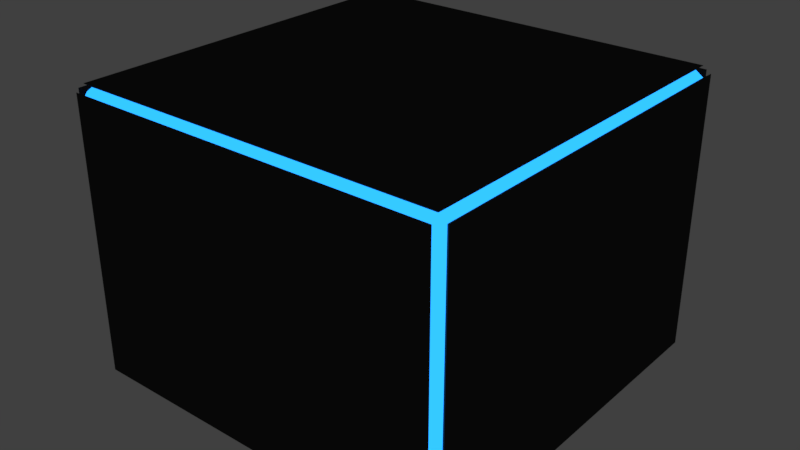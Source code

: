 # Source: Scoreboard.blend  (saved by Blender 2.79.0; exported with 4.5.12 LTS)
import bpy
from mathutils import Matrix  # noqa: F401  (used for matrix-valued properties, if any)

bpy.ops.wm.read_factory_settings(use_empty=True)
scene = bpy.context.scene
scene.name = 'Scene'

# ---- collections
col_collection_1 = bpy.data.collections.new('Collection 1'); scene.collection.children.link(col_collection_1)

# ---- materials (node trees are filled in below, after node groups)
mat_black = bpy.data.materials.new('black')
mat_black.alpha_threshold = 0.0
mat_black.roughness = 0.5
mat_black.line_color = (0.0, 0.0, 0.0, 1.0)
mat_light = bpy.data.materials.new('light')
mat_light.alpha_threshold = 0.0
mat_light.roughness = 0.5

# ---- material node trees
mat_black.use_nodes = True; mat_black.node_tree.nodes.clear()
_N = mat_black.node_tree.nodes; _L = mat_black.node_tree.links
n0 = _N.new('ShaderNodeBsdfDiffuse'); n0.name = 'Diffuse BSDF'; n0.location = (10, 300)
n0.inputs[0].default_value = (0.004297, 0.004297, 0.004297, 1.0)
n1 = _N.new('ShaderNodeOutputMaterial'); n1.name = 'Material Output'; n1.location = (476, 298)
n2 = _N.new('ShaderNodeMixShader'); n2.name = 'Mix Shader'; n2.location = (256, 292)
n2.inputs[0].default_value = 0.05
n3 = _N.new('ShaderNodeBsdfAnisotropic'); n3.name = 'Glossy BSDF'; n3.location = (-15, 93)
n3.distribution = 'GGX'
n3.inputs[1].default_value = 0.3162
_L.new(n0.outputs[0], n2.inputs[1])
_L.new(n2.outputs[0], n1.inputs[0])
_L.new(n3.outputs[0], n2.inputs[2])
n1.is_active_output = True
mat_light.use_nodes = True; mat_light.node_tree.nodes.clear()
_N = mat_light.node_tree.nodes; _L = mat_light.node_tree.links
n0 = _N.new('ShaderNodeOutputMaterial'); n0.name = 'Material Output'; n0.location = (300, 300)
n1 = _N.new('ShaderNodeEmission'); n1.name = 'Emission'; n1.location = (-5, 311)
n1.inputs[0].default_value = (0.01416, 0.237, 0.8, 1.0)
n1.inputs[1].default_value = 2.5
_L.new(n1.outputs[0], n0.inputs[0])
n0.is_active_output = True

# ---- world
world_world = bpy.data.worlds.new('World'); scene.world = world_world
world_world.color = (0.05088, 0.05088, 0.05088)
world_world.use_sun_shadow = False
world_world.sun_shadow_jitter_overblur = 0.0
world_world.cycles.sampling_method = 'MANUAL'

# ---- meshes
me_cube = bpy.data.meshes.new('Cube')
me_cube.from_pydata([(1.132, 1.076, -0.7991), (1.086, 1.076, -0.8328), (1.086, 1.121, -0.7991), (1.132, -1.076, -0.7991), (1.086, -1.121, -0.7991), (1.086, -1.076, -0.8328), (-1.086, -1.121, -0.7991), (-1.132, -1.076, -0.7991), (-1.086, -1.076, -0.8328), (-1.086, 1.121, -0.7991), (-1.086, 1.076, -0.8328), (-1.132, 1.076, -0.7991), (1.086, 1.121, 0.7991), (1.086, 1.076, 0.8328), (1.132, 1.076, 0.7991), (1.086, -1.121, 0.7991), (1.132, -1.076, 0.7991), (1.086, -1.076, 0.8328), (-1.132, -1.076, 0.7991), (-1.086, -1.121, 0.7991), (-1.086, -1.076, 0.8328), (-1.132, 1.076, 0.7991), (-1.086, 1.076, 0.8328), (-1.086, 1.121, 0.7991), (1.059, 1.094, -0.7794), (1.104, 1.049, -0.7794), (1.059, 1.049, -0.8123), (1.059, -1.049, -0.8123), (1.104, -1.049, -0.7794), (1.059, -1.094, -0.7794), (-1.059, -1.049, -0.8123), (-1.059, -1.094, -0.7794), (-1.104, -1.049, -0.7794), (-1.104, 1.049, -0.7794), (-1.059, 1.094, -0.7794), (-1.059, 1.049, -0.8123), (1.104, 1.049, 0.7794), (1.059, 1.094, 0.7794), (1.059, 1.049, 0.8123), (1.059, -1.049, 0.8123), (1.059, -1.094, 0.7794), (1.104, -1.049, 0.7794), (-1.059, -1.049, 0.8123), (-1.104, -1.049, 0.7794), (-1.059, -1.094, 0.7794), (-1.059, 1.094, 0.7794), (-1.104, 1.049, 0.7794), (-1.059, 1.049, 0.8123)], [], [(12, 2, 9, 23), (1, 5, 8, 10), (7, 18, 21, 11), (13, 22, 20, 17), (4, 15, 19, 6), (7, 11, 33, 32), (16, 14, 36, 41), (1, 10, 35, 26), (15, 4, 29, 40), (13, 17, 39, 38), (5, 1, 26, 27), (21, 18, 43, 46), (3, 16, 41, 28), (23, 9, 34, 45), (0, 3, 28, 25), (20, 22, 47, 42), (8, 5, 27, 30), (11, 21, 46, 33), (19, 15, 40, 44), (4, 6, 31, 29), (18, 7, 32, 43), (17, 20, 42, 39), (14, 0, 25, 36), (6, 19, 44, 31), (22, 13, 38, 47), (0, 14, 16, 3), (25, 26, 24), (28, 29, 27), (31, 32, 30), (34, 35, 33), (37, 38, 36), (40, 41, 39), (43, 44, 42), (46, 47, 45), (25, 28, 27, 26), (26, 35, 34, 24), (24, 37, 36, 25), (29, 31, 30, 27), (28, 41, 40, 29), (32, 33, 35, 30), (31, 44, 43, 32), (33, 46, 45, 34), (38, 39, 41, 36), (37, 45, 47, 38), (39, 42, 44, 40), (42, 47, 46, 43), (9, 2, 24, 34), (12, 23, 45, 37), (10, 8, 30, 35), (2, 12, 37, 24)])
me_cube.polygons.foreach_set('material_index', [0, 0, 0, 0, 0, 0, 0, 0, 0, 0, 0, 0, 0, 0, 0, 0, 0, 0, 0, 0, 0, 0, 0, 0, 0, 0, 1, 1, 1, 1, 1, 1, 1, 1, 1, 1, 1, 1, 1, 1, 1, 1, 1, 1, 1, 1, 0, 0, 0, 0])
me_cube.materials.append(mat_black)
me_cube.materials.append(mat_light)
me_cube.use_remesh_preserve_volume = False
me_cube.use_remesh_preserve_attributes = False
me_cube.use_mirror_vertex_groups = False
me_cube.update()

# ---- objects
ob_cube = bpy.data.objects.new('Cube', me_cube)

# ---- transforms, parenting, visibility, modifiers, constraints
ob_cube.location = (0.04468, 0.0, 0.2659)
ob_cube.lock_rotations_4d = False
ob_cube.empty_display_type = 'ARROWS'
ob_cube.lineart.crease_threshold = 0.0

# ---- collection membership
col_collection_1.objects.link(ob_cube)

# ---- scene / render settings (as saved in the file)
scene.frame_start = 1; scene.frame_end = 250; scene.frame_set(0)
scene.render.engine = 'CYCLES'
scene.render.resolution_percentage = 50
scene.render.dither_intensity = 0.0
scene.cycles.use_denoising = False
scene.cycles.samples = 128
scene.cycles.sampling_pattern = 'TABULATED_SOBOL'
scene.cycles.use_adaptive_sampling = False
scene.cycles.use_light_tree = False
scene.cycles.blur_glossy = 0.0
scene.cycles.sample_clamp_indirect = 0.0
scene.view_settings.view_transform = 'Standard'
bpy.context.view_layer.update()

# ---- added for rendering (the .blend has no active camera): camera
cam_auto = bpy.data.cameras.new('AutoCamera')
cam_auto.lens = 50.0
cam_auto.sensor_width = 36.0
cam_auto.clip_end = 1000.0
ob_auto_camera = bpy.data.objects.new('AutoCamera', cam_auto)
scene.collection.objects.link(ob_auto_camera)
ob_auto_camera.location = (3.37121, -3.99184, 2.92712)
ob_auto_camera.rotation_euler = (1.09748, -7.21219e-08, 0.694738)
scene.camera = ob_auto_camera
bpy.context.view_layer.update()
